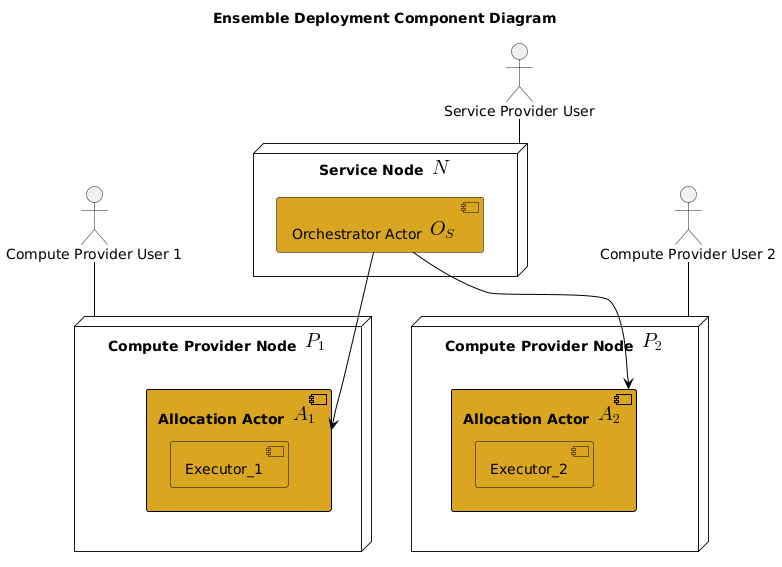

The diagram above was rendered by PlantUML. Its source (embedded in the PNG):
@startuml
title Ensemble Deployment Component Diagram
 
skinparam shadowing false
skinparam component {
	BorderColor black
	BackgroundColor #goldenrod
}
skinparam interface {
	BorderColor black
	BackgroundColor #5e94de
}
skinparam ArrowColor black
skinparam noteBorderColor black


node "Service Node <math>N</math>" {
    
    component "Orchestrator Actor <math>O_S</math>" {

    }

}

node "Compute Provider Node <math>P_1</math>" {
   component "Allocation Actor <math>A_1</math>" {
     component Executor_1
   }

}

node "Compute Provider Node <math>P_2</math>" {
   component "Allocation Actor <math>A_2</math>" {
       component Executor_2
   }
}

"Orchestrator Actor <math>O_S</math>" --> "Allocation Actor <math>A_1</math>"
"Orchestrator Actor <math>O_S</math>" --> "Allocation Actor <math>A_2</math>"

actor "Service Provider User" as spu
spu -- "Service Node <math>N</math>"

actor "Compute Provider User 1" as cpu1
cpu1 -- "Compute Provider Node <math>P_1</math>"

actor "Compute Provider User 2" as cpu2
cpu2 -- "Compute Provider Node <math>P_2</math>"
@enduml